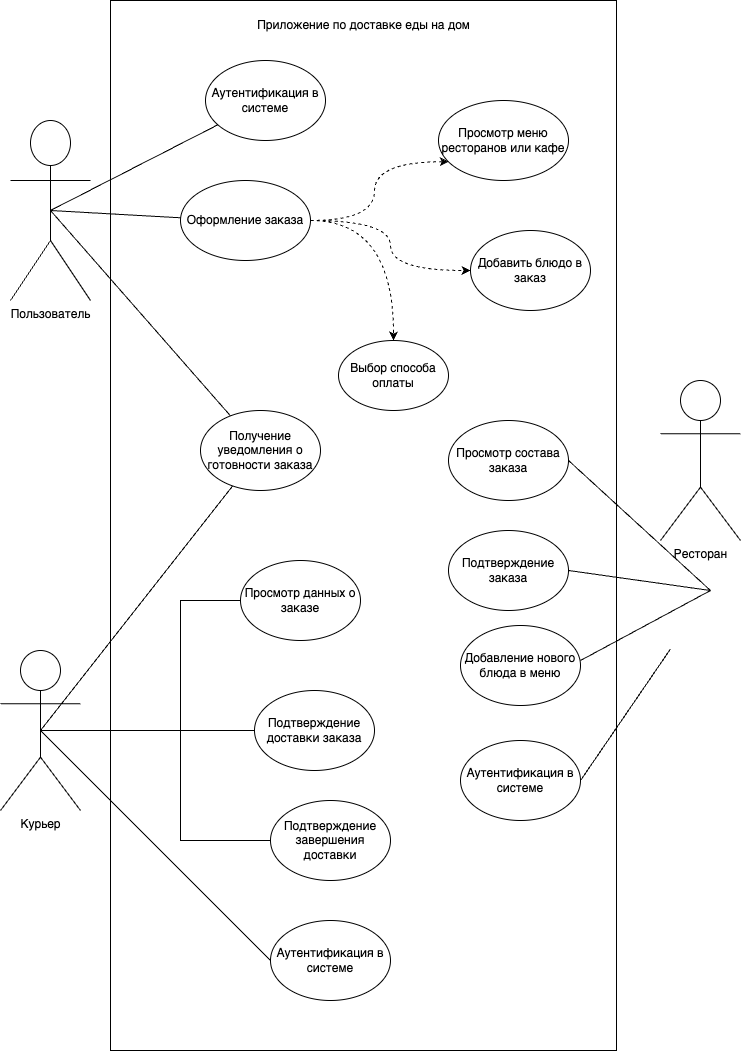

The diagram above was exported from draw.io. Its source (the exported page's mxGraphModel, read from the mxfile embedded in the PNG):
<mxGraphModel dx="4968" dy="3144" grid="1" gridSize="10" guides="1" tooltips="1" connect="1" arrows="1" fold="1" page="1" pageScale="1" pageWidth="827" pageHeight="1169" math="0" shadow="0">
  <root>
    <mxCell id="0" />
    <mxCell id="1" parent="0" />
    <mxCell id="o7ZmjoRgzAvMvpiS2Pow-36" value="" style="rounded=0;whiteSpace=wrap;html=1;fillColor=none;" vertex="1" parent="1">
      <mxGeometry x="160" y="50" width="506" height="1050" as="geometry" />
    </mxCell>
    <mxCell id="o7ZmjoRgzAvMvpiS2Pow-1" value="Пользователь" style="shape=umlActor;verticalLabelPosition=bottom;verticalAlign=top;html=1;outlineConnect=0;" vertex="1" parent="1">
      <mxGeometry x="60" y="170" width="80" height="180" as="geometry" />
    </mxCell>
    <mxCell id="o7ZmjoRgzAvMvpiS2Pow-2" value="Ресторан" style="shape=umlActor;verticalLabelPosition=bottom;verticalAlign=top;html=1;outlineConnect=0;" vertex="1" parent="1">
      <mxGeometry x="710" y="430" width="80" height="160" as="geometry" />
    </mxCell>
    <mxCell id="o7ZmjoRgzAvMvpiS2Pow-53" style="edgeStyle=orthogonalEdgeStyle;rounded=0;orthogonalLoop=1;jettySize=auto;html=1;endArrow=none;endFill=0;" edge="1" parent="1" source="o7ZmjoRgzAvMvpiS2Pow-9" target="o7ZmjoRgzAvMvpiS2Pow-29">
      <mxGeometry relative="1" as="geometry">
        <Array as="points">
          <mxPoint x="230" y="780" />
          <mxPoint x="230" y="650" />
        </Array>
      </mxGeometry>
    </mxCell>
    <mxCell id="o7ZmjoRgzAvMvpiS2Pow-54" style="edgeStyle=orthogonalEdgeStyle;rounded=0;orthogonalLoop=1;jettySize=auto;html=1;endArrow=none;endFill=0;" edge="1" parent="1" source="o7ZmjoRgzAvMvpiS2Pow-9" target="o7ZmjoRgzAvMvpiS2Pow-26">
      <mxGeometry relative="1" as="geometry" />
    </mxCell>
    <mxCell id="o7ZmjoRgzAvMvpiS2Pow-9" value="Курьер" style="shape=umlActor;verticalLabelPosition=bottom;verticalAlign=top;html=1;outlineConnect=0;" vertex="1" parent="1">
      <mxGeometry x="50" y="700" width="80" height="160" as="geometry" />
    </mxCell>
    <mxCell id="o7ZmjoRgzAvMvpiS2Pow-11" value="Просмотр меню ресторанов или кафе" style="ellipse;whiteSpace=wrap;html=1;" vertex="1" parent="1">
      <mxGeometry x="488" y="150" width="130" height="80" as="geometry" />
    </mxCell>
    <mxCell id="o7ZmjoRgzAvMvpiS2Pow-17" value="Добавить блюдо в заказ" style="ellipse;whiteSpace=wrap;html=1;" vertex="1" parent="1">
      <mxGeometry x="520" y="280" width="120" height="80" as="geometry" />
    </mxCell>
    <mxCell id="o7ZmjoRgzAvMvpiS2Pow-22" value="Выбор способа оплаты" style="ellipse;whiteSpace=wrap;html=1;" vertex="1" parent="1">
      <mxGeometry x="388" y="390" width="110" height="70" as="geometry" />
    </mxCell>
    <mxCell id="o7ZmjoRgzAvMvpiS2Pow-23" value="Получение уведомления о готовности заказа" style="ellipse;whiteSpace=wrap;html=1;" vertex="1" parent="1">
      <mxGeometry x="250" y="460" width="120" height="80" as="geometry" />
    </mxCell>
    <mxCell id="o7ZmjoRgzAvMvpiS2Pow-24" value="Аутентификация в системе" style="ellipse;whiteSpace=wrap;html=1;" vertex="1" parent="1">
      <mxGeometry x="255" y="110" width="120" height="80" as="geometry" />
    </mxCell>
    <mxCell id="o7ZmjoRgzAvMvpiS2Pow-26" value="Подтверждение доставки заказа" style="ellipse;whiteSpace=wrap;html=1;" vertex="1" parent="1">
      <mxGeometry x="304" y="740" width="120" height="80" as="geometry" />
    </mxCell>
    <mxCell id="o7ZmjoRgzAvMvpiS2Pow-27" value="Подтверждение завершения доставки" style="ellipse;whiteSpace=wrap;html=1;" vertex="1" parent="1">
      <mxGeometry x="320" y="850" width="120" height="80" as="geometry" />
    </mxCell>
    <mxCell id="o7ZmjoRgzAvMvpiS2Pow-28" value="Аутентификация в системе" style="ellipse;whiteSpace=wrap;html=1;" vertex="1" parent="1">
      <mxGeometry x="320" y="970" width="120" height="80" as="geometry" />
    </mxCell>
    <mxCell id="o7ZmjoRgzAvMvpiS2Pow-29" value="Просмотр данных о заказе" style="ellipse;whiteSpace=wrap;html=1;" vertex="1" parent="1">
      <mxGeometry x="290" y="610" width="120" height="80" as="geometry" />
    </mxCell>
    <mxCell id="o7ZmjoRgzAvMvpiS2Pow-30" value="Просмотр состава заказа" style="ellipse;whiteSpace=wrap;html=1;" vertex="1" parent="1">
      <mxGeometry x="498" y="470" width="120" height="80" as="geometry" />
    </mxCell>
    <mxCell id="o7ZmjoRgzAvMvpiS2Pow-31" value="Подтверждение заказа" style="ellipse;whiteSpace=wrap;html=1;" vertex="1" parent="1">
      <mxGeometry x="498" y="580" width="120" height="80" as="geometry" />
    </mxCell>
    <mxCell id="o7ZmjoRgzAvMvpiS2Pow-32" value="Добавление нового блюда в меню" style="ellipse;whiteSpace=wrap;html=1;" vertex="1" parent="1">
      <mxGeometry x="510" y="675" width="120" height="80" as="geometry" />
    </mxCell>
    <mxCell id="o7ZmjoRgzAvMvpiS2Pow-34" value="Аутентификация в системе" style="ellipse;whiteSpace=wrap;html=1;" vertex="1" parent="1">
      <mxGeometry x="510" y="790" width="120" height="80" as="geometry" />
    </mxCell>
    <mxCell id="o7ZmjoRgzAvMvpiS2Pow-41" style="edgeStyle=orthogonalEdgeStyle;rounded=0;orthogonalLoop=1;jettySize=auto;html=1;dashed=1;curved=1;" edge="1" parent="1" source="o7ZmjoRgzAvMvpiS2Pow-40" target="o7ZmjoRgzAvMvpiS2Pow-17">
      <mxGeometry relative="1" as="geometry" />
    </mxCell>
    <mxCell id="o7ZmjoRgzAvMvpiS2Pow-42" style="edgeStyle=orthogonalEdgeStyle;rounded=0;orthogonalLoop=1;jettySize=auto;html=1;dashed=1;curved=1;" edge="1" parent="1" source="o7ZmjoRgzAvMvpiS2Pow-40" target="o7ZmjoRgzAvMvpiS2Pow-22">
      <mxGeometry relative="1" as="geometry" />
    </mxCell>
    <mxCell id="o7ZmjoRgzAvMvpiS2Pow-40" value="Оформление заказа" style="ellipse;whiteSpace=wrap;html=1;" vertex="1" parent="1">
      <mxGeometry x="230" y="230" width="130" height="80" as="geometry" />
    </mxCell>
    <mxCell id="o7ZmjoRgzAvMvpiS2Pow-43" style="edgeStyle=orthogonalEdgeStyle;rounded=0;orthogonalLoop=1;jettySize=auto;html=1;entryX=0.079;entryY=0.766;entryDx=0;entryDy=0;entryPerimeter=0;dashed=1;curved=1;" edge="1" parent="1" source="o7ZmjoRgzAvMvpiS2Pow-40" target="o7ZmjoRgzAvMvpiS2Pow-11">
      <mxGeometry relative="1" as="geometry" />
    </mxCell>
    <mxCell id="o7ZmjoRgzAvMvpiS2Pow-55" style="edgeStyle=orthogonalEdgeStyle;rounded=0;orthogonalLoop=1;jettySize=auto;html=1;entryX=0;entryY=0.5;entryDx=0;entryDy=0;endArrow=none;endFill=0;exitX=0.5;exitY=0.5;exitDx=0;exitDy=0;exitPerimeter=0;" edge="1" parent="1" source="o7ZmjoRgzAvMvpiS2Pow-9" target="o7ZmjoRgzAvMvpiS2Pow-27">
      <mxGeometry relative="1" as="geometry">
        <Array as="points">
          <mxPoint x="230" y="780" />
          <mxPoint x="230" y="890" />
        </Array>
      </mxGeometry>
    </mxCell>
    <mxCell id="o7ZmjoRgzAvMvpiS2Pow-57" value="Приложение по доставке еды на дом" style="text;html=1;align=center;verticalAlign=middle;resizable=0;points=[];autosize=1;strokeColor=none;fillColor=none;" vertex="1" parent="1">
      <mxGeometry x="293" y="60" width="240" height="30" as="geometry" />
    </mxCell>
    <mxCell id="o7ZmjoRgzAvMvpiS2Pow-63" value="" style="endArrow=none;html=1;rounded=0;exitX=0.5;exitY=0.5;exitDx=0;exitDy=0;exitPerimeter=0;" edge="1" parent="1" source="o7ZmjoRgzAvMvpiS2Pow-1" target="o7ZmjoRgzAvMvpiS2Pow-24">
      <mxGeometry width="50" height="50" relative="1" as="geometry">
        <mxPoint x="660" y="470" as="sourcePoint" />
        <mxPoint x="710" y="420" as="targetPoint" />
      </mxGeometry>
    </mxCell>
    <mxCell id="o7ZmjoRgzAvMvpiS2Pow-64" value="" style="endArrow=none;html=1;rounded=0;exitX=0.5;exitY=0.5;exitDx=0;exitDy=0;exitPerimeter=0;" edge="1" parent="1" source="o7ZmjoRgzAvMvpiS2Pow-1" target="o7ZmjoRgzAvMvpiS2Pow-40">
      <mxGeometry width="50" height="50" relative="1" as="geometry">
        <mxPoint x="660" y="470" as="sourcePoint" />
        <mxPoint x="710" y="420" as="targetPoint" />
      </mxGeometry>
    </mxCell>
    <mxCell id="o7ZmjoRgzAvMvpiS2Pow-65" value="" style="endArrow=none;html=1;rounded=0;exitX=0.5;exitY=0.5;exitDx=0;exitDy=0;exitPerimeter=0;" edge="1" parent="1" source="o7ZmjoRgzAvMvpiS2Pow-1" target="o7ZmjoRgzAvMvpiS2Pow-23">
      <mxGeometry width="50" height="50" relative="1" as="geometry">
        <mxPoint x="660" y="470" as="sourcePoint" />
        <mxPoint x="710" y="420" as="targetPoint" />
      </mxGeometry>
    </mxCell>
    <mxCell id="o7ZmjoRgzAvMvpiS2Pow-66" value="" style="endArrow=none;html=1;rounded=0;exitX=1;exitY=0.5;exitDx=0;exitDy=0;entryX=0.5;entryY=0.5;entryDx=0;entryDy=0;entryPerimeter=0;" edge="1" parent="1" source="o7ZmjoRgzAvMvpiS2Pow-30">
      <mxGeometry width="50" height="50" relative="1" as="geometry">
        <mxPoint x="660" y="470" as="sourcePoint" />
        <mxPoint x="760" y="640" as="targetPoint" />
      </mxGeometry>
    </mxCell>
    <mxCell id="o7ZmjoRgzAvMvpiS2Pow-67" value="" style="endArrow=none;html=1;rounded=0;exitX=1;exitY=0.5;exitDx=0;exitDy=0;entryX=0.5;entryY=0.5;entryDx=0;entryDy=0;entryPerimeter=0;" edge="1" parent="1" source="o7ZmjoRgzAvMvpiS2Pow-31">
      <mxGeometry width="50" height="50" relative="1" as="geometry">
        <mxPoint x="660" y="470" as="sourcePoint" />
        <mxPoint x="760" y="640" as="targetPoint" />
      </mxGeometry>
    </mxCell>
    <mxCell id="o7ZmjoRgzAvMvpiS2Pow-68" value="" style="endArrow=none;html=1;rounded=0;entryX=0.5;entryY=0.5;entryDx=0;entryDy=0;entryPerimeter=0;" edge="1" parent="1">
      <mxGeometry width="50" height="50" relative="1" as="geometry">
        <mxPoint x="630" y="710" as="sourcePoint" />
        <mxPoint x="760" y="640" as="targetPoint" />
      </mxGeometry>
    </mxCell>
    <mxCell id="o7ZmjoRgzAvMvpiS2Pow-69" value="" style="endArrow=none;html=1;rounded=0;exitX=1;exitY=0.5;exitDx=0;exitDy=0;" edge="1" parent="1" source="o7ZmjoRgzAvMvpiS2Pow-34">
      <mxGeometry width="50" height="50" relative="1" as="geometry">
        <mxPoint x="660" y="470" as="sourcePoint" />
        <mxPoint x="720" y="698.4615384615413" as="targetPoint" />
      </mxGeometry>
    </mxCell>
    <mxCell id="o7ZmjoRgzAvMvpiS2Pow-70" value="" style="endArrow=none;html=1;rounded=0;exitX=0.5;exitY=0.5;exitDx=0;exitDy=0;exitPerimeter=0;" edge="1" parent="1" source="o7ZmjoRgzAvMvpiS2Pow-9" target="o7ZmjoRgzAvMvpiS2Pow-23">
      <mxGeometry width="50" height="50" relative="1" as="geometry">
        <mxPoint x="660" y="470" as="sourcePoint" />
        <mxPoint x="710" y="420" as="targetPoint" />
      </mxGeometry>
    </mxCell>
    <mxCell id="o7ZmjoRgzAvMvpiS2Pow-71" value="" style="endArrow=none;html=1;rounded=0;exitX=0.5;exitY=0.5;exitDx=0;exitDy=0;exitPerimeter=0;entryX=0;entryY=0.5;entryDx=0;entryDy=0;" edge="1" parent="1" source="o7ZmjoRgzAvMvpiS2Pow-9" target="o7ZmjoRgzAvMvpiS2Pow-28">
      <mxGeometry width="50" height="50" relative="1" as="geometry">
        <mxPoint x="660" y="470" as="sourcePoint" />
        <mxPoint x="710" y="420" as="targetPoint" />
      </mxGeometry>
    </mxCell>
  </root>
</mxGraphModel>